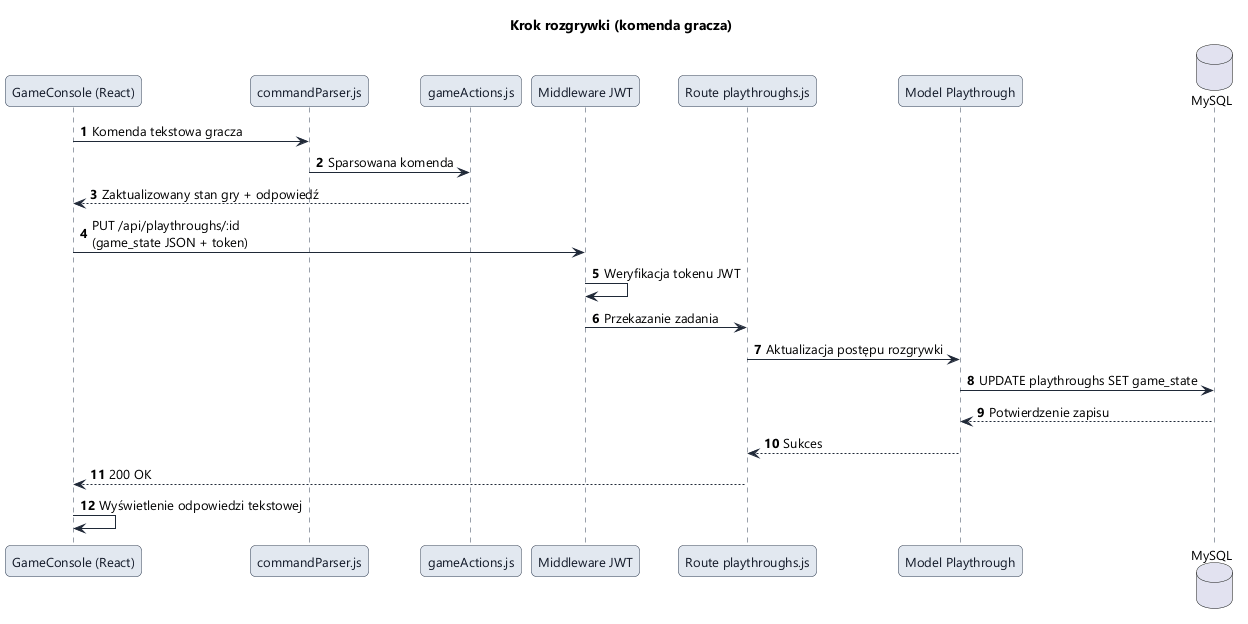

The diagram above was rendered by PlantUML. Its source (embedded in the PNG):
@startuml
!include style.iuml
title Krok rozgrywki (komenda gracza)

autonumber
participant "GameConsole (React)" as GC
participant "commandParser.js" as CP
participant "gameActions.js" as GA
participant "Middleware JWT" as MJ
participant "Route playthroughs.js" as PR
participant "Model Playthrough" as PM
database "MySQL" as DB

GC -> CP: Komenda tekstowa gracza
CP -> GA: Sparsowana komenda
GA --> GC: Zaktualizowany stan gry + odpowiedź
GC -> MJ: PUT /api/playthroughs/:id\n(game_state JSON + token)
MJ -> MJ: Weryfikacja tokenu JWT
MJ -> PR: Przekazanie zadania
PR -> PM: Aktualizacja postępu rozgrywki
PM -> DB: UPDATE playthroughs SET game_state
DB --> PM: Potwierdzenie zapisu
PM --> PR: Sukces
PR --> GC: 200 OK
GC -> GC: Wyświetlenie odpowiedzi tekstowej
@enduml